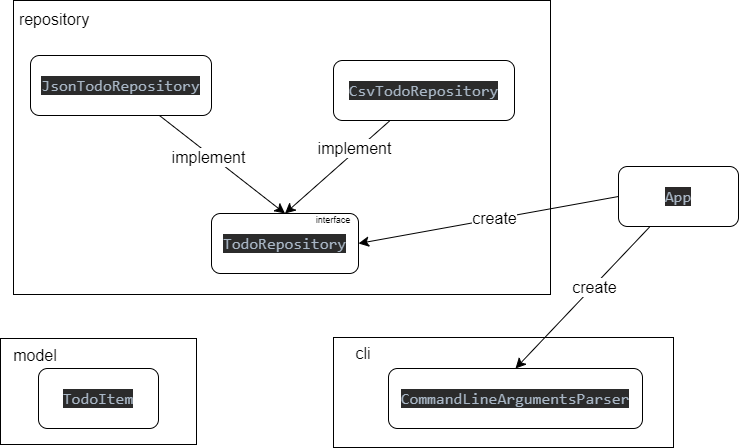

The diagram above was exported from draw.io. Its source (the exported page's mxGraphModel, read from the mxfile embedded in the PNG):
<mxGraphModel dx="1189" dy="1205" grid="0" gridSize="10" guides="1" tooltips="1" connect="1" arrows="1" fold="1" page="0" pageScale="1" pageWidth="827" pageHeight="1169" math="0" shadow="0">
  <root>
    <mxCell id="0" />
    <mxCell id="1" parent="0" />
    <mxCell id="iLUFkNA_-IONhtpkookP-26" value="" style="rounded=0;whiteSpace=wrap;html=1;fontSize=16;" vertex="1" parent="1">
      <mxGeometry x="-72" y="315" width="196" height="106" as="geometry" />
    </mxCell>
    <mxCell id="iLUFkNA_-IONhtpkookP-23" value="" style="rounded=0;whiteSpace=wrap;html=1;fontSize=16;" vertex="1" parent="1">
      <mxGeometry x="-59" y="-23" width="537" height="294" as="geometry" />
    </mxCell>
    <mxCell id="iLUFkNA_-IONhtpkookP-21" value="" style="rounded=0;whiteSpace=wrap;html=1;fontSize=16;" vertex="1" parent="1">
      <mxGeometry x="261" y="314" width="340" height="110" as="geometry" />
    </mxCell>
    <mxCell id="iLUFkNA_-IONhtpkookP-9" style="edgeStyle=none;curved=1;rounded=0;orthogonalLoop=1;jettySize=auto;html=1;fontSize=12;startSize=8;endSize=8;entryX=0.5;entryY=0;entryDx=0;entryDy=0;" edge="1" parent="1" source="iLUFkNA_-IONhtpkookP-1" target="iLUFkNA_-IONhtpkookP-4">
      <mxGeometry relative="1" as="geometry">
        <mxPoint x="307.3333740234375" y="185.00003051757812" as="targetPoint" />
      </mxGeometry>
    </mxCell>
    <mxCell id="iLUFkNA_-IONhtpkookP-10" value="implement" style="edgeLabel;html=1;align=center;verticalAlign=middle;resizable=0;points=[];fontSize=16;" vertex="1" connectable="0" parent="iLUFkNA_-IONhtpkookP-9">
      <mxGeometry x="-0.1988" y="-3" relative="1" as="geometry">
        <mxPoint as="offset" />
      </mxGeometry>
    </mxCell>
    <mxCell id="iLUFkNA_-IONhtpkookP-1" value="&lt;pre style=&quot;background-color:#2b2b2b;color:#a9b7c6;font-family:'JetBrains Mono',monospace;font-size:9,8pt;&quot;&gt;JsonTodoRepository&lt;/pre&gt;" style="rounded=1;whiteSpace=wrap;html=1;fontSize=16;" vertex="1" parent="1">
      <mxGeometry x="-42" y="32" width="181" height="60" as="geometry" />
    </mxCell>
    <mxCell id="iLUFkNA_-IONhtpkookP-8" style="edgeStyle=none;curved=1;rounded=0;orthogonalLoop=1;jettySize=auto;html=1;entryX=0.5;entryY=0;entryDx=0;entryDy=0;fontSize=12;startSize=8;endSize=8;" edge="1" parent="1" source="iLUFkNA_-IONhtpkookP-2" target="iLUFkNA_-IONhtpkookP-4">
      <mxGeometry relative="1" as="geometry" />
    </mxCell>
    <mxCell id="iLUFkNA_-IONhtpkookP-11" value="implement" style="edgeLabel;html=1;align=center;verticalAlign=middle;resizable=0;points=[];fontSize=16;" vertex="1" connectable="0" parent="iLUFkNA_-IONhtpkookP-8">
      <mxGeometry x="-0.3547" y="-3" relative="1" as="geometry">
        <mxPoint as="offset" />
      </mxGeometry>
    </mxCell>
    <mxCell id="iLUFkNA_-IONhtpkookP-2" value="&lt;pre style=&quot;background-color:#2b2b2b;color:#a9b7c6;font-family:'JetBrains Mono',monospace;font-size:9,8pt;&quot;&gt;CsvTodoRepository&lt;/pre&gt;" style="rounded=1;whiteSpace=wrap;html=1;fontSize=16;" vertex="1" parent="1">
      <mxGeometry x="261" y="37" width="181" height="60" as="geometry" />
    </mxCell>
    <mxCell id="iLUFkNA_-IONhtpkookP-3" value="&lt;pre style=&quot;background-color:#2b2b2b;color:#a9b7c6;font-family:'JetBrains Mono',monospace;font-size:9,8pt;&quot;&gt;TodoItem&lt;/pre&gt;" style="rounded=1;whiteSpace=wrap;html=1;fontSize=16;" vertex="1" parent="1">
      <mxGeometry x="-34" y="345" width="120" height="60" as="geometry" />
    </mxCell>
    <mxCell id="iLUFkNA_-IONhtpkookP-4" value="&lt;pre style=&quot;background-color:#2b2b2b;color:#a9b7c6;font-family:'JetBrains Mono',monospace;font-size:9,8pt;&quot;&gt;TodoRepository&lt;/pre&gt;" style="rounded=1;whiteSpace=wrap;html=1;fontSize=16;" vertex="1" parent="1">
      <mxGeometry x="139" y="190" width="147" height="60" as="geometry" />
    </mxCell>
    <mxCell id="iLUFkNA_-IONhtpkookP-5" value="&lt;pre style=&quot;background-color:#2b2b2b;color:#a9b7c6;font-family:'JetBrains Mono',monospace;font-size:9,8pt;&quot;&gt;CommandLineArgumentsParser&lt;/pre&gt;" style="rounded=1;whiteSpace=wrap;html=1;fontSize=16;" vertex="1" parent="1">
      <mxGeometry x="316" y="345" width="254" height="60" as="geometry" />
    </mxCell>
    <mxCell id="iLUFkNA_-IONhtpkookP-15" style="edgeStyle=none;curved=1;rounded=0;orthogonalLoop=1;jettySize=auto;html=1;entryX=0.5;entryY=0;entryDx=0;entryDy=0;fontSize=12;startSize=8;endSize=8;" edge="1" parent="1" source="iLUFkNA_-IONhtpkookP-6" target="iLUFkNA_-IONhtpkookP-5">
      <mxGeometry relative="1" as="geometry" />
    </mxCell>
    <mxCell id="iLUFkNA_-IONhtpkookP-16" value="create" style="edgeLabel;html=1;align=center;verticalAlign=middle;resizable=0;points=[];fontSize=16;" vertex="1" connectable="0" parent="iLUFkNA_-IONhtpkookP-15">
      <mxGeometry x="-0.155" y="2" relative="1" as="geometry">
        <mxPoint y="-1" as="offset" />
      </mxGeometry>
    </mxCell>
    <mxCell id="iLUFkNA_-IONhtpkookP-18" style="edgeStyle=none;curved=1;rounded=0;orthogonalLoop=1;jettySize=auto;html=1;exitX=0;exitY=0.5;exitDx=0;exitDy=0;entryX=1;entryY=0.5;entryDx=0;entryDy=0;fontSize=12;startSize=8;endSize=8;" edge="1" parent="1" source="iLUFkNA_-IONhtpkookP-6" target="iLUFkNA_-IONhtpkookP-4">
      <mxGeometry relative="1" as="geometry" />
    </mxCell>
    <mxCell id="iLUFkNA_-IONhtpkookP-19" value="create" style="edgeLabel;html=1;align=center;verticalAlign=middle;resizable=0;points=[];fontSize=16;" vertex="1" connectable="0" parent="iLUFkNA_-IONhtpkookP-18">
      <mxGeometry x="-0.0452" y="-1" relative="1" as="geometry">
        <mxPoint as="offset" />
      </mxGeometry>
    </mxCell>
    <mxCell id="iLUFkNA_-IONhtpkookP-6" value="&lt;pre style=&quot;color: rgb(169, 183, 198); font-family: &amp;quot;JetBrains Mono&amp;quot;, monospace;&quot;&gt;&lt;span style=&quot;background-color: rgb(43, 41, 41);&quot;&gt;App&lt;/span&gt;&lt;/pre&gt;" style="rounded=1;whiteSpace=wrap;html=1;fontSize=16;" vertex="1" parent="1">
      <mxGeometry x="546" y="143" width="120" height="60" as="geometry" />
    </mxCell>
    <mxCell id="iLUFkNA_-IONhtpkookP-13" value="&lt;font style=&quot;font-size: 9px;&quot;&gt;interface&lt;/font&gt;" style="text;html=1;strokeColor=none;fillColor=none;align=center;verticalAlign=middle;whiteSpace=wrap;rounded=0;fontSize=16;" vertex="1" parent="1">
      <mxGeometry x="243" y="185" width="36" height="18" as="geometry" />
    </mxCell>
    <mxCell id="iLUFkNA_-IONhtpkookP-22" value="cli" style="text;html=1;strokeColor=none;fillColor=none;align=center;verticalAlign=middle;whiteSpace=wrap;rounded=0;fontSize=16;" vertex="1" parent="1">
      <mxGeometry x="261" y="315" width="60" height="30" as="geometry" />
    </mxCell>
    <mxCell id="iLUFkNA_-IONhtpkookP-24" value="repository" style="text;html=1;strokeColor=none;fillColor=none;align=center;verticalAlign=middle;whiteSpace=wrap;rounded=0;fontSize=16;" vertex="1" parent="1">
      <mxGeometry x="-48" y="-19" width="60" height="30" as="geometry" />
    </mxCell>
    <mxCell id="iLUFkNA_-IONhtpkookP-27" value="model" style="text;html=1;strokeColor=none;fillColor=none;align=center;verticalAlign=middle;whiteSpace=wrap;rounded=0;fontSize=16;" vertex="1" parent="1">
      <mxGeometry x="-67" y="317" width="60" height="30" as="geometry" />
    </mxCell>
  </root>
</mxGraphModel>